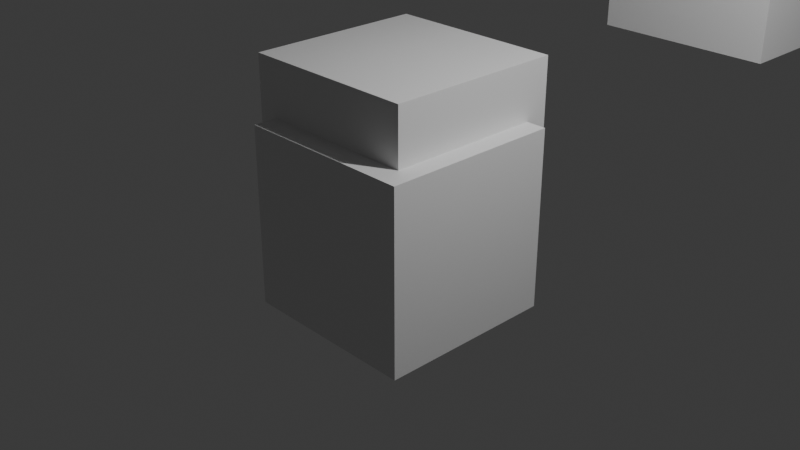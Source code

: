 # Source: TTN_Lam.blend  (saved by Blender 4.3.34; exported with 4.5.12 LTS)
import bpy
from mathutils import Matrix  # noqa: F401  (used for matrix-valued properties, if any)

bpy.ops.wm.read_factory_settings(use_empty=True)
scene = bpy.context.scene
scene.name = 'Scene'

# ---- collections
col_collection = bpy.data.collections.new('Collection'); scene.collection.children.link(col_collection)

# ---- materials (node trees are filled in below, after node groups)
mat_material = bpy.data.materials.new('Material')
mat_material.alpha_threshold = 0.0
mat_material.roughness = 0.5
mat_material.line_color = (0.0, 0.0, 0.0, 1.0)

# ---- material node trees
mat_material.use_nodes = True; mat_material.node_tree.nodes.clear()
_N = mat_material.node_tree.nodes; _L = mat_material.node_tree.links
n0 = _N.new('ShaderNodeOutputMaterial'); n0.name = 'Material Output'; n0.location = (300, 300)
n1 = _N.new('ShaderNodeBsdfPrincipled'); n1.name = 'Principled BSDF'; n1.location = (10, 300)
n1.inputs[3].default_value = 1.45
_L.new(n1.outputs[0], n0.inputs[0])
n0.is_active_output = True

# ---- world
world_world = bpy.data.worlds.new('World'); scene.world = world_world
world_world.use_nodes = True; world_world.node_tree.nodes.clear()
_N = world_world.node_tree.nodes; _L = world_world.node_tree.links
n0 = _N.new('ShaderNodeOutputWorld'); n0.name = 'World Output'; n0.location = (300, 300)
n1 = _N.new('ShaderNodeBackground'); n1.name = 'Background'; n1.location = (10, 300)
n1.inputs[0].default_value = (0.05088, 0.05088, 0.05088, 1.0)
_L.new(n1.outputs[0], n0.inputs[0])
n0.is_active_output = True
world_world.color = (0.05088, 0.05088, 0.05088)
world_world.sun_shadow_jitter_overblur = 0.0

# ---- cameras
cam_camera = bpy.data.cameras.new('Camera')
cam_camera.clip_end = 100.0
cam_camera.ortho_scale = 7.314

# ---- lights
light_light = bpy.data.lights.new('Light', 'POINT')
light_light.energy = 1000.0
light_light.shadow_soft_size = 0.1

# ---- meshes
me_cube = bpy.data.meshes.new('Cube')
me_cube.from_pydata([(1.0, 1.0, 1.0), (1.0, 1.0, -1.0), (1.0, -1.0, 1.0), (1.0, -1.0, -1.0), (-1.0, 1.0, 1.0), (-1.0, 1.0, -1.0), (-1.0, -1.0, 1.0), (-1.0, -1.0, -1.0)], [], [(0, 4, 6, 2), (3, 2, 6, 7), (7, 6, 4, 5), (5, 1, 3, 7), (1, 0, 2, 3), (5, 4, 0, 1)])
_uv = me_cube.uv_layers.new(name='UVMap')
_uv.uv.foreach_set('vector', [0.625, 0.5, 0.875, 0.5, 0.875, 0.75, 0.625, 0.75, 0.375, 0.75, 0.625, 0.75, 0.625, 1.0, 0.375, 1.0, 0.375, 0.0, 0.625, 0.0, 0.625, 0.25, 0.375, 0.25, 0.125, 0.5, 0.375, 0.5, 0.375, 0.75, 0.125, 0.75, 0.375, 0.5, 0.625, 0.5, 0.625, 0.75, 0.375, 0.75, 0.375, 0.25, 0.625, 0.25, 0.625, 0.5, 0.375, 0.5])
me_cube.materials.append(mat_material)
me_cube.use_mirror_vertex_groups = False
me_cube.update()
me_cube_001 = bpy.data.meshes.new('Cube.001')
me_cube_001.from_pydata([(1.0, 1.0, 1.0), (1.0, 1.0, -1.0), (1.0, -1.0, 1.0), (1.0, -1.0, -1.0), (-1.0, 1.0, 1.0), (-1.0, 1.0, -1.0), (-1.0, -1.0, 1.0), (-1.0, -1.0, -1.0)], [], [(0, 4, 6, 2), (3, 2, 6, 7), (7, 6, 4, 5), (5, 1, 3, 7), (1, 0, 2, 3), (5, 4, 0, 1)])
_uv = me_cube_001.uv_layers.new(name='UVMap')
_uv.uv.foreach_set('vector', [0.625, 0.5, 0.875, 0.5, 0.875, 0.75, 0.625, 0.75, 0.375, 0.75, 0.625, 0.75, 0.625, 1.0, 0.375, 1.0, 0.375, 0.0, 0.625, 0.0, 0.625, 0.25, 0.375, 0.25, 0.125, 0.5, 0.375, 0.5, 0.375, 0.75, 0.125, 0.75, 0.375, 0.5, 0.625, 0.5, 0.625, 0.75, 0.375, 0.75, 0.375, 0.25, 0.625, 0.25, 0.625, 0.5, 0.375, 0.5])
me_cube_001.materials.append(mat_material)
me_cube_001.use_mirror_vertex_groups = False
me_cube_001.update()
me_cube_002 = bpy.data.meshes.new('Cube.002')
me_cube_002.from_pydata([(1.0, 1.0, 1.0), (1.0, 1.0, -1.0), (1.0, -1.0, 1.0), (1.0, -1.0, -1.0), (-1.0, 1.0, 1.0), (-1.0, 1.0, -1.0), (-1.0, -1.0, 1.0), (-1.0, -1.0, -1.0)], [], [(0, 4, 6, 2), (3, 2, 6, 7), (7, 6, 4, 5), (5, 1, 3, 7), (1, 0, 2, 3), (5, 4, 0, 1)])
_uv = me_cube_002.uv_layers.new(name='UVMap')
_uv.uv.foreach_set('vector', [0.625, 0.5, 0.875, 0.5, 0.875, 0.75, 0.625, 0.75, 0.375, 0.75, 0.625, 0.75, 0.625, 1.0, 0.375, 1.0, 0.375, 0.0, 0.625, 0.0, 0.625, 0.25, 0.375, 0.25, 0.125, 0.5, 0.375, 0.5, 0.375, 0.75, 0.125, 0.75, 0.375, 0.5, 0.625, 0.5, 0.625, 0.75, 0.375, 0.75, 0.375, 0.25, 0.625, 0.25, 0.625, 0.5, 0.375, 0.5])
me_cube_002.materials.append(mat_material)
me_cube_002.use_mirror_vertex_groups = False
me_cube_002.update()
me_cube_003 = bpy.data.meshes.new('Cube.003')
me_cube_003.from_pydata([(1.0, 1.0, 1.0), (1.0, 1.0, -1.0), (1.0, -1.0, 1.0), (1.0, -1.0, -1.0), (-1.0, 1.0, 1.0), (-1.0, 1.0, -1.0), (-1.0, -1.0, 1.0), (-1.0, -1.0, -1.0)], [], [(0, 4, 6, 2), (3, 2, 6, 7), (7, 6, 4, 5), (5, 1, 3, 7), (1, 0, 2, 3), (5, 4, 0, 1)])
_uv = me_cube_003.uv_layers.new(name='UVMap')
_uv.uv.foreach_set('vector', [0.625, 0.5, 0.875, 0.5, 0.875, 0.75, 0.625, 0.75, 0.375, 0.75, 0.625, 0.75, 0.625, 1.0, 0.375, 1.0, 0.375, 0.0, 0.625, 0.0, 0.625, 0.25, 0.375, 0.25, 0.125, 0.5, 0.375, 0.5, 0.375, 0.75, 0.125, 0.75, 0.375, 0.5, 0.625, 0.5, 0.625, 0.75, 0.375, 0.75, 0.375, 0.25, 0.625, 0.25, 0.625, 0.5, 0.375, 0.5])
me_cube_003.materials.append(mat_material)
me_cube_003.use_mirror_vertex_groups = False
me_cube_003.update()
me_cube_004 = bpy.data.meshes.new('Cube.004')
me_cube_004.from_pydata([(1.0, 1.0, 1.0), (1.0, 1.0, -1.0), (1.0, -1.0, 1.0), (1.0, -1.0, -1.0), (-1.0, 1.0, 1.0), (-1.0, 1.0, -1.0), (-1.0, -1.0, 1.0), (-1.0, -1.0, -1.0)], [], [(0, 4, 6, 2), (3, 2, 6, 7), (7, 6, 4, 5), (5, 1, 3, 7), (1, 0, 2, 3), (5, 4, 0, 1)])
_uv = me_cube_004.uv_layers.new(name='UVMap')
_uv.uv.foreach_set('vector', [0.625, 0.5, 0.875, 0.5, 0.875, 0.75, 0.625, 0.75, 0.375, 0.75, 0.625, 0.75, 0.625, 1.0, 0.375, 1.0, 0.375, 0.0, 0.625, 0.0, 0.625, 0.25, 0.375, 0.25, 0.125, 0.5, 0.375, 0.5, 0.375, 0.75, 0.125, 0.75, 0.375, 0.5, 0.625, 0.5, 0.625, 0.75, 0.375, 0.75, 0.375, 0.25, 0.625, 0.25, 0.625, 0.5, 0.375, 0.5])
me_cube_004.materials.append(mat_material)
me_cube_004.use_mirror_vertex_groups = False
me_cube_004.update()

# ---- objects
ob_cube = bpy.data.objects.new('Cube', me_cube)
ob_light = bpy.data.objects.new('Light', light_light)
ob_camera = bpy.data.objects.new('Camera', cam_camera)
ob_cube_001 = bpy.data.objects.new('Cube.001', me_cube_001)
ob_cube_002 = bpy.data.objects.new('Cube.002', me_cube_002)
ob_cube_003 = bpy.data.objects.new('Cube.003', me_cube_003)
ob_cube_004 = bpy.data.objects.new('Cube.004', me_cube_004)

# ---- transforms, parenting, visibility, modifiers, constraints
ob_cube.location = (0.0, 0.0, 0.0)
ob_cube.lock_rotations_4d = False
ob_cube.empty_display_type = 'ARROWS'
ob_cube.lineart.crease_threshold = 0.0
ob_light.location = (4.076, 1.005, 5.904)
ob_light.rotation_euler = (0.6503, 0.05522, 1.866)
ob_light.lock_rotations_4d = False
ob_light.empty_display_type = 'ARROWS'
ob_light.color = (0.0, 0.0, 0.0, 0.0)
ob_light.lineart.crease_threshold = 0.0
ob_camera.location = (7.359, -6.926, 4.958)
ob_camera.rotation_euler = (1.109, 0.0, 0.8149)
ob_camera.lock_rotations_4d = False
ob_camera.empty_display_type = 'ARROWS'
ob_camera.color = (0.0, 0.0, 0.0, 0.0)
ob_camera.display_type = 'WIRE'
ob_camera.lineart.crease_threshold = 0.0
ob_cube_001.location = (0.7821, 4.554, 2.258)
ob_cube_001.lock_rotations_4d = False
ob_cube_001.empty_display_type = 'ARROWS'
ob_cube_001.lineart.crease_threshold = 0.0
ob_cube_002.location = (-2.11, 0.3296, 4.144)
ob_cube_002.lock_rotations_4d = False
ob_cube_002.empty_display_type = 'ARROWS'
ob_cube_002.lineart.crease_threshold = 0.0
ob_cube_003.location = (-0.2253, 0.2601, 0.6249)
ob_cube_003.lock_rotations_4d = False
ob_cube_003.empty_display_type = 'ARROWS'
ob_cube_003.lineart.crease_threshold = 0.0
ob_cube_004.location = (5.942, 0.4705, 0.8908)
ob_cube_004.lock_rotations_4d = False
ob_cube_004.empty_display_type = 'ARROWS'
ob_cube_004.lineart.crease_threshold = 0.0

# ---- collection membership
col_collection.objects.link(ob_cube)
col_collection.objects.link(ob_light)
col_collection.objects.link(ob_camera)
col_collection.objects.link(ob_cube_001)
col_collection.objects.link(ob_cube_002)
col_collection.objects.link(ob_cube_003)
col_collection.objects.link(ob_cube_004)

# ---- scene / render settings (as saved in the file)
scene.camera = ob_camera
scene.frame_start = 1; scene.frame_end = 250; scene.frame_set(1)
scene.render.engine = 'BLENDER_EEVEE_NEXT'
bpy.context.view_layer.update()
